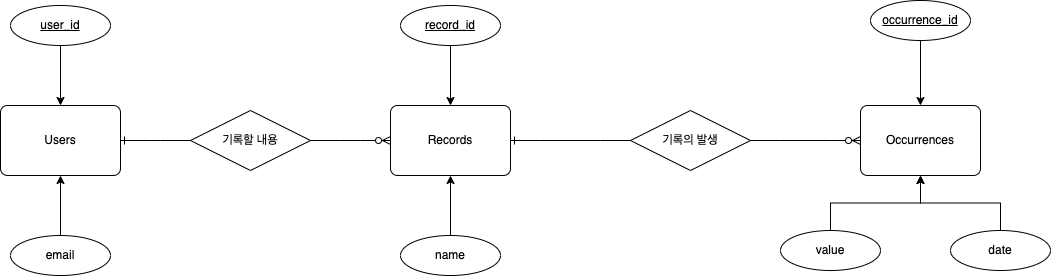

The diagram above was exported from draw.io. Its source (the exported page's mxGraphModel, read from the mxfile embedded in the PNG):
<mxGraphModel dx="1426" dy="794" grid="1" gridSize="10" guides="1" tooltips="1" connect="1" arrows="1" fold="1" page="1" pageScale="1" pageWidth="827" pageHeight="1169" math="0" shadow="0">
  <root>
    <mxCell id="0" />
    <mxCell id="1" parent="0" />
    <mxCell id="ENT9Kp_CIWUZ7m59AryS-1" value="Users" style="rounded=1;arcSize=10;whiteSpace=wrap;html=1;align=center;" vertex="1" parent="1">
      <mxGeometry x="80" y="315" width="120" height="70" as="geometry" />
    </mxCell>
    <mxCell id="ENT9Kp_CIWUZ7m59AryS-2" value="Records" style="rounded=1;arcSize=10;whiteSpace=wrap;html=1;align=center;" vertex="1" parent="1">
      <mxGeometry x="470" y="315" width="120" height="70" as="geometry" />
    </mxCell>
    <mxCell id="ENT9Kp_CIWUZ7m59AryS-3" value="" style="edgeStyle=orthogonalEdgeStyle;rounded=0;orthogonalLoop=1;jettySize=auto;html=1;" edge="1" parent="1" source="ENT9Kp_CIWUZ7m59AryS-4" target="ENT9Kp_CIWUZ7m59AryS-1">
      <mxGeometry relative="1" as="geometry" />
    </mxCell>
    <mxCell id="ENT9Kp_CIWUZ7m59AryS-4" value="user_id" style="ellipse;whiteSpace=wrap;html=1;align=center;fontStyle=4;" vertex="1" parent="1">
      <mxGeometry x="90" y="215" width="100" height="40" as="geometry" />
    </mxCell>
    <mxCell id="ENT9Kp_CIWUZ7m59AryS-5" value="" style="edgeStyle=orthogonalEdgeStyle;rounded=0;orthogonalLoop=1;jettySize=auto;html=1;" edge="1" parent="1" source="ENT9Kp_CIWUZ7m59AryS-6" target="ENT9Kp_CIWUZ7m59AryS-1">
      <mxGeometry relative="1" as="geometry" />
    </mxCell>
    <mxCell id="ENT9Kp_CIWUZ7m59AryS-6" value="email" style="ellipse;whiteSpace=wrap;html=1;align=center;" vertex="1" parent="1">
      <mxGeometry x="90" y="445" width="100" height="40" as="geometry" />
    </mxCell>
    <mxCell id="ENT9Kp_CIWUZ7m59AryS-7" value="" style="edgeStyle=orthogonalEdgeStyle;rounded=0;orthogonalLoop=1;jettySize=auto;html=1;" edge="1" parent="1" source="ENT9Kp_CIWUZ7m59AryS-8" target="ENT9Kp_CIWUZ7m59AryS-2">
      <mxGeometry relative="1" as="geometry" />
    </mxCell>
    <mxCell id="ENT9Kp_CIWUZ7m59AryS-8" value="record_id" style="ellipse;whiteSpace=wrap;html=1;align=center;fontStyle=4;" vertex="1" parent="1">
      <mxGeometry x="480" y="215" width="100" height="40" as="geometry" />
    </mxCell>
    <mxCell id="ENT9Kp_CIWUZ7m59AryS-9" value="" style="edgeStyle=orthogonalEdgeStyle;rounded=0;orthogonalLoop=1;jettySize=auto;html=1;" edge="1" parent="1" source="ENT9Kp_CIWUZ7m59AryS-10" target="ENT9Kp_CIWUZ7m59AryS-2">
      <mxGeometry relative="1" as="geometry" />
    </mxCell>
    <mxCell id="ENT9Kp_CIWUZ7m59AryS-10" value="name" style="ellipse;whiteSpace=wrap;html=1;align=center;" vertex="1" parent="1">
      <mxGeometry x="480" y="445" width="100" height="40" as="geometry" />
    </mxCell>
    <mxCell id="ENT9Kp_CIWUZ7m59AryS-11" value="Occurrences" style="rounded=1;arcSize=10;whiteSpace=wrap;html=1;align=center;" vertex="1" parent="1">
      <mxGeometry x="940" y="315" width="120" height="70" as="geometry" />
    </mxCell>
    <mxCell id="ENT9Kp_CIWUZ7m59AryS-12" value="기록할 내용" style="shape=rhombus;perimeter=rhombusPerimeter;whiteSpace=wrap;html=1;align=center;" vertex="1" parent="1">
      <mxGeometry x="270" y="320" width="120" height="60" as="geometry" />
    </mxCell>
    <mxCell id="ENT9Kp_CIWUZ7m59AryS-13" value="" style="edgeStyle=entityRelationEdgeStyle;fontSize=12;html=1;endArrow=ERzeroToMany;endFill=1;rounded=0;exitX=1;exitY=0.5;exitDx=0;exitDy=0;entryX=0;entryY=0.5;entryDx=0;entryDy=0;" edge="1" parent="1" source="ENT9Kp_CIWUZ7m59AryS-12" target="ENT9Kp_CIWUZ7m59AryS-2">
      <mxGeometry width="100" height="100" relative="1" as="geometry">
        <mxPoint x="570" y="210" as="sourcePoint" />
        <mxPoint x="660" y="210" as="targetPoint" />
      </mxGeometry>
    </mxCell>
    <mxCell id="ENT9Kp_CIWUZ7m59AryS-14" value="" style="edgeStyle=entityRelationEdgeStyle;fontSize=12;html=1;endArrow=ERone;endFill=1;rounded=0;entryX=1;entryY=0.5;entryDx=0;entryDy=0;exitX=0;exitY=0.5;exitDx=0;exitDy=0;" edge="1" parent="1" source="ENT9Kp_CIWUZ7m59AryS-12" target="ENT9Kp_CIWUZ7m59AryS-1">
      <mxGeometry width="100" height="100" relative="1" as="geometry">
        <mxPoint x="490" y="290" as="sourcePoint" />
        <mxPoint x="370" y="290" as="targetPoint" />
      </mxGeometry>
    </mxCell>
    <mxCell id="ENT9Kp_CIWUZ7m59AryS-17" value="기록의 발생" style="shape=rhombus;perimeter=rhombusPerimeter;whiteSpace=wrap;html=1;align=center;" vertex="1" parent="1">
      <mxGeometry x="710" y="320" width="120" height="60" as="geometry" />
    </mxCell>
    <mxCell id="ENT9Kp_CIWUZ7m59AryS-18" value="" style="edgeStyle=entityRelationEdgeStyle;fontSize=12;html=1;endArrow=ERzeroToMany;endFill=1;rounded=0;exitX=1;exitY=0.5;exitDx=0;exitDy=0;entryX=0;entryY=0.5;entryDx=0;entryDy=0;" edge="1" parent="1" source="ENT9Kp_CIWUZ7m59AryS-17" target="ENT9Kp_CIWUZ7m59AryS-11">
      <mxGeometry width="100" height="100" relative="1" as="geometry">
        <mxPoint x="910" y="215" as="sourcePoint" />
        <mxPoint x="810" y="355" as="targetPoint" />
      </mxGeometry>
    </mxCell>
    <mxCell id="ENT9Kp_CIWUZ7m59AryS-19" value="" style="edgeStyle=entityRelationEdgeStyle;fontSize=12;html=1;endArrow=ERone;endFill=1;rounded=0;entryX=1;entryY=0.5;entryDx=0;entryDy=0;exitX=0;exitY=0.5;exitDx=0;exitDy=0;" edge="1" parent="1" source="ENT9Kp_CIWUZ7m59AryS-17" target="ENT9Kp_CIWUZ7m59AryS-2">
      <mxGeometry width="100" height="100" relative="1" as="geometry">
        <mxPoint x="710" y="349.5" as="sourcePoint" />
        <mxPoint x="640" y="349.5" as="targetPoint" />
      </mxGeometry>
    </mxCell>
    <mxCell id="ENT9Kp_CIWUZ7m59AryS-20" value="" style="edgeStyle=orthogonalEdgeStyle;rounded=0;orthogonalLoop=1;jettySize=auto;html=1;entryX=0.5;entryY=1;entryDx=0;entryDy=0;" edge="1" parent="1" source="ENT9Kp_CIWUZ7m59AryS-21" target="ENT9Kp_CIWUZ7m59AryS-11">
      <mxGeometry relative="1" as="geometry">
        <mxPoint x="1040" y="400" as="targetPoint" />
      </mxGeometry>
    </mxCell>
    <mxCell id="ENT9Kp_CIWUZ7m59AryS-21" value="value" style="ellipse;whiteSpace=wrap;html=1;align=center;" vertex="1" parent="1">
      <mxGeometry x="860" y="440" width="100" height="40" as="geometry" />
    </mxCell>
    <mxCell id="ENT9Kp_CIWUZ7m59AryS-22" value="" style="edgeStyle=orthogonalEdgeStyle;rounded=0;orthogonalLoop=1;jettySize=auto;html=1;" edge="1" parent="1" source="ENT9Kp_CIWUZ7m59AryS-23" target="ENT9Kp_CIWUZ7m59AryS-11">
      <mxGeometry relative="1" as="geometry" />
    </mxCell>
    <mxCell id="ENT9Kp_CIWUZ7m59AryS-23" value="date" style="ellipse;whiteSpace=wrap;html=1;align=center;" vertex="1" parent="1">
      <mxGeometry x="1030" y="440" width="100" height="40" as="geometry" />
    </mxCell>
    <mxCell id="ENT9Kp_CIWUZ7m59AryS-24" value="" style="edgeStyle=orthogonalEdgeStyle;rounded=0;orthogonalLoop=1;jettySize=auto;html=1;entryX=0.5;entryY=0;entryDx=0;entryDy=0;" edge="1" parent="1" source="ENT9Kp_CIWUZ7m59AryS-25" target="ENT9Kp_CIWUZ7m59AryS-11">
      <mxGeometry relative="1" as="geometry">
        <mxPoint x="1040" y="280" as="targetPoint" />
      </mxGeometry>
    </mxCell>
    <mxCell id="ENT9Kp_CIWUZ7m59AryS-25" value="occurrence_id" style="ellipse;whiteSpace=wrap;html=1;align=center;fontStyle=4;" vertex="1" parent="1">
      <mxGeometry x="950" y="210" width="100" height="40" as="geometry" />
    </mxCell>
  </root>
</mxGraphModel>